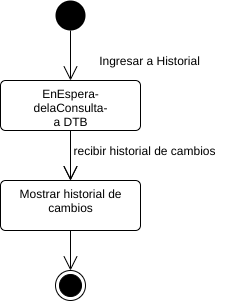

The diagram above was exported from draw.io. Its source (the exported page's mxGraphModel, read from the mxfile embedded in the PNG):
<mxGraphModel dx="1102" dy="426" grid="1" gridSize="10" guides="1" tooltips="1" connect="1" arrows="1" fold="1" page="1" pageScale="1" pageWidth="827" pageHeight="1169" math="0" shadow="0">
  <root>
    <mxCell id="eLdLT9fq9XtsJ_BXpnPh-0" />
    <mxCell id="eLdLT9fq9XtsJ_BXpnPh-1" parent="eLdLT9fq9XtsJ_BXpnPh-0" />
    <mxCell id="Rwm8fl1SBXrKvSiDn4Vl-0" value="EnEspera-&lt;br&gt;delaConsulta-&lt;br&gt;a DTB" style="html=1;align=center;verticalAlign=top;rounded=1;absoluteArcSize=1;arcSize=10;dashed=0;" parent="eLdLT9fq9XtsJ_BXpnPh-1" vertex="1">
      <mxGeometry x="235" y="220" width="140" height="50" as="geometry" />
    </mxCell>
    <mxCell id="Rwm8fl1SBXrKvSiDn4Vl-1" value="" style="endArrow=open;endFill=1;endSize=12;html=1;entryX=0.5;entryY=0;entryDx=0;entryDy=0;exitX=0.5;exitY=1;exitDx=0;exitDy=0;" parent="eLdLT9fq9XtsJ_BXpnPh-1" source="Rwm8fl1SBXrKvSiDn4Vl-2" target="Rwm8fl1SBXrKvSiDn4Vl-0" edge="1">
      <mxGeometry width="160" relative="1" as="geometry">
        <mxPoint x="204" y="214" as="sourcePoint" />
        <mxPoint x="364" y="214" as="targetPoint" />
      </mxGeometry>
    </mxCell>
    <mxCell id="Rwm8fl1SBXrKvSiDn4Vl-2" value="" style="ellipse;fillColor=#000000;strokeColor=none;" parent="eLdLT9fq9XtsJ_BXpnPh-1" vertex="1">
      <mxGeometry x="290" y="140" width="30" height="30" as="geometry" />
    </mxCell>
    <mxCell id="Rwm8fl1SBXrKvSiDn4Vl-3" value="Mostrar historial de&lt;br&gt;cambios" style="html=1;align=center;verticalAlign=top;rounded=1;absoluteArcSize=1;arcSize=10;dashed=0;" parent="eLdLT9fq9XtsJ_BXpnPh-1" vertex="1">
      <mxGeometry x="235" y="320" width="140" height="50" as="geometry" />
    </mxCell>
    <mxCell id="Rwm8fl1SBXrKvSiDn4Vl-4" value="" style="endArrow=open;endFill=1;endSize=12;html=1;entryX=0.5;entryY=0;entryDx=0;entryDy=0;exitX=0.5;exitY=1;exitDx=0;exitDy=0;" parent="eLdLT9fq9XtsJ_BXpnPh-1" source="Rwm8fl1SBXrKvSiDn4Vl-0" target="Rwm8fl1SBXrKvSiDn4Vl-3" edge="1">
      <mxGeometry width="160" relative="1" as="geometry">
        <mxPoint x="260" y="270" as="sourcePoint" />
        <mxPoint x="319" y="314" as="targetPoint" />
      </mxGeometry>
    </mxCell>
    <mxCell id="Rwm8fl1SBXrKvSiDn4Vl-5" value="recibir historial de cambios" style="text;html=1;align=center;verticalAlign=middle;resizable=0;points=[];autosize=1;" parent="eLdLT9fq9XtsJ_BXpnPh-1" vertex="1">
      <mxGeometry x="299" y="280" width="160" height="20" as="geometry" />
    </mxCell>
    <mxCell id="Rwm8fl1SBXrKvSiDn4Vl-6" value="" style="endArrow=open;endFill=1;endSize=12;html=1;entryX=0.5;entryY=0;entryDx=0;entryDy=0;exitX=0.5;exitY=1;exitDx=0;exitDy=0;" parent="eLdLT9fq9XtsJ_BXpnPh-1" edge="1">
      <mxGeometry width="160" relative="1" as="geometry">
        <mxPoint x="305" y="270" as="sourcePoint" />
        <mxPoint x="305" y="320" as="targetPoint" />
      </mxGeometry>
    </mxCell>
    <mxCell id="Rwm8fl1SBXrKvSiDn4Vl-8" value="" style="endArrow=open;endFill=1;endSize=12;html=1;exitX=0.5;exitY=1;exitDx=0;exitDy=0;entryX=0.5;entryY=0;entryDx=0;entryDy=0;" parent="eLdLT9fq9XtsJ_BXpnPh-1" source="Rwm8fl1SBXrKvSiDn4Vl-3" edge="1">
      <mxGeometry width="160" relative="1" as="geometry">
        <mxPoint x="305" y="370" as="sourcePoint" />
        <mxPoint x="305" y="410" as="targetPoint" />
      </mxGeometry>
    </mxCell>
    <mxCell id="Rwm8fl1SBXrKvSiDn4Vl-17" value="" style="ellipse;html=1;shape=endState;fillColor=#000000;strokeColor=#000000;" parent="eLdLT9fq9XtsJ_BXpnPh-1" vertex="1">
      <mxGeometry x="290" y="410" width="30" height="30" as="geometry" />
    </mxCell>
    <mxCell id="Rwm8fl1SBXrKvSiDn4Vl-19" value="Ingresar a Historial" style="text;html=1;align=center;verticalAlign=middle;resizable=0;points=[];autosize=1;" parent="eLdLT9fq9XtsJ_BXpnPh-1" vertex="1">
      <mxGeometry x="324" y="190" width="120" height="20" as="geometry" />
    </mxCell>
  </root>
</mxGraphModel>